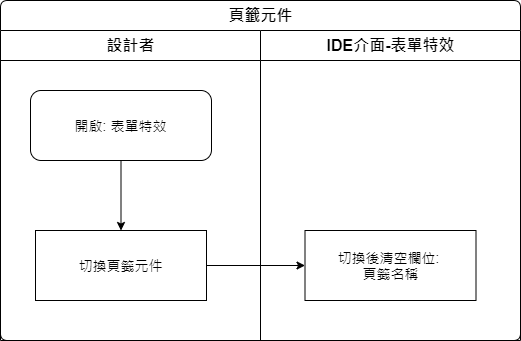

The diagram above was exported from draw.io. Its source (the exported page's mxGraphModel, read from the mxfile embedded in the PNG):
<mxGraphModel dx="1024" dy="616" grid="1" gridSize="10" guides="1" tooltips="1" connect="1" arrows="1" fold="1" page="1" pageScale="1" pageWidth="827" pageHeight="1169" math="0" shadow="0">
  <root>
    <mxCell id="wdeI_JBiOLc2GcFRqhSy-0" />
    <mxCell id="wdeI_JBiOLc2GcFRqhSy-1" parent="wdeI_JBiOLc2GcFRqhSy-0" />
    <mxCell id="wdeI_JBiOLc2GcFRqhSy-2" value="頁籤元件" style="swimlane;html=1;childLayout=stackLayout;resizeParent=1;resizeParentMax=0;strokeWidth=1;fontSize=16;rounded=1;arcSize=8;startSize=30;labelBackgroundColor=none;align=center;" parent="wdeI_JBiOLc2GcFRqhSy-1" vertex="1">
      <mxGeometry x="150" y="140" width="520" height="340" as="geometry" />
    </mxCell>
    <mxCell id="wdeI_JBiOLc2GcFRqhSy-3" style="edgeStyle=orthogonalEdgeStyle;rounded=0;orthogonalLoop=1;jettySize=auto;html=1;fontSize=14;" parent="wdeI_JBiOLc2GcFRqhSy-2" source="wdeI_JBiOLc2GcFRqhSy-7" target="wdeI_JBiOLc2GcFRqhSy-9" edge="1">
      <mxGeometry relative="1" as="geometry" />
    </mxCell>
    <mxCell id="wdeI_JBiOLc2GcFRqhSy-4" value="設計者" style="swimlane;html=1;startSize=30;fontSize=16;strokeWidth=1;" parent="wdeI_JBiOLc2GcFRqhSy-2" vertex="1">
      <mxGeometry y="30" width="260" height="310" as="geometry" />
    </mxCell>
    <mxCell id="wdeI_JBiOLc2GcFRqhSy-5" style="edgeStyle=orthogonalEdgeStyle;rounded=0;orthogonalLoop=1;jettySize=auto;html=1;fontSize=14;" parent="wdeI_JBiOLc2GcFRqhSy-4" source="wdeI_JBiOLc2GcFRqhSy-6" target="wdeI_JBiOLc2GcFRqhSy-7" edge="1">
      <mxGeometry relative="1" as="geometry" />
    </mxCell>
    <mxCell id="wdeI_JBiOLc2GcFRqhSy-6" value="開啟: 表單特效" style="rounded=1;whiteSpace=wrap;html=1;strokeWidth=1;fontSize=14;" parent="wdeI_JBiOLc2GcFRqhSy-4" vertex="1">
      <mxGeometry x="30" y="60" width="181" height="70" as="geometry" />
    </mxCell>
    <mxCell id="wdeI_JBiOLc2GcFRqhSy-7" value="切換頁籤元件" style="rounded=0;whiteSpace=wrap;html=1;strokeWidth=1;fontSize=14;" parent="wdeI_JBiOLc2GcFRqhSy-4" vertex="1">
      <mxGeometry x="35" y="200" width="171" height="70" as="geometry" />
    </mxCell>
    <mxCell id="wdeI_JBiOLc2GcFRqhSy-8" value="IDE介面-表單特效" style="swimlane;html=1;startSize=30;fontSize=16;strokeWidth=1;" parent="wdeI_JBiOLc2GcFRqhSy-2" vertex="1">
      <mxGeometry x="260" y="30" width="260" height="310" as="geometry" />
    </mxCell>
    <mxCell id="wdeI_JBiOLc2GcFRqhSy-9" value="切換後清空欄位: &lt;br&gt;頁籤名稱" style="rounded=0;whiteSpace=wrap;html=1;strokeWidth=1;fontSize=14;" parent="wdeI_JBiOLc2GcFRqhSy-8" vertex="1">
      <mxGeometry x="44.5" y="200" width="171" height="70" as="geometry" />
    </mxCell>
  </root>
</mxGraphModel>